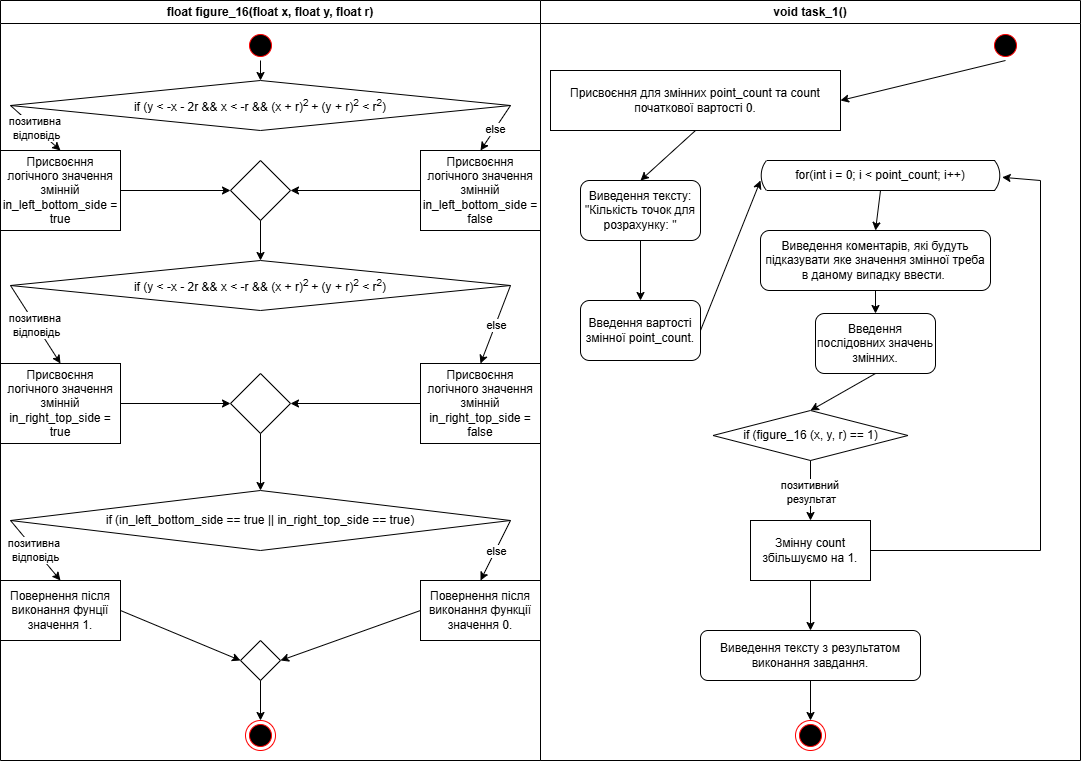

The diagram above was exported from draw.io. Its source (the exported page's mxGraphModel, read from the mxfile embedded in the PNG):
<mxGraphModel dx="1603" dy="917" grid="1" gridSize="10" guides="1" tooltips="1" connect="1" arrows="1" fold="1" page="1" pageScale="1" pageWidth="1169" pageHeight="826" background="none" math="0" shadow="0">
  <root>
    <mxCell id="0" />
    <mxCell id="1" parent="0" />
    <mxCell id="2" parent="1" style="swimlane;whiteSpace=wrap" value="float figure_16(float x, float y, float r)" vertex="1">
      <mxGeometry height="760" width="540" x="40" y="40" as="geometry" />
    </mxCell>
    <mxCell id="5" parent="2" style="ellipse;shape=startState;fillColor=#000000;strokeColor=#ff0000;" value="" vertex="1">
      <mxGeometry height="30" width="30" x="245" y="30" as="geometry" />
    </mxCell>
    <mxCell id="K9MJn5GS8f_LPqgLCUpw-38" parent="2" style="ellipse;shape=endState;fillColor=#000000;strokeColor=#ff0000" value="" vertex="1">
      <mxGeometry height="30" width="30" x="245" y="720" as="geometry" />
    </mxCell>
    <mxCell id="K9MJn5GS8f_LPqgLCUpw-40" edge="1" parent="2" source="5" style="endArrow=classic;html=1;rounded=0;entryX=0.5;entryY=0;entryDx=0;entryDy=0;" target="K9MJn5GS8f_LPqgLCUpw-41" value="">
      <mxGeometry height="50" relative="1" width="50" as="geometry">
        <Array as="points" />
        <mxPoint x="269.63" y="60" as="sourcePoint" />
        <mxPoint x="270" y="80" as="targetPoint" />
      </mxGeometry>
    </mxCell>
    <mxCell id="K9MJn5GS8f_LPqgLCUpw-41" parent="2" style="rhombus;whiteSpace=wrap;html=1;" value="if (y &amp;lt; -x - 2r &amp;amp;&amp;amp; x &amp;lt; -r &amp;amp;&amp;amp; (x + r)&lt;sup&gt;2&amp;nbsp;&lt;/sup&gt;+ (y + r)&lt;sup&gt;2&lt;/sup&gt; &amp;lt; r&lt;sup&gt;2&lt;/sup&gt;)" vertex="1">
      <mxGeometry height="50" width="500" x="10" y="80" as="geometry" />
    </mxCell>
    <mxCell id="K9MJn5GS8f_LPqgLCUpw-49" parent="2" style="rounded=0;whiteSpace=wrap;html=1;" value="Присвоєння логічного значення змінній in_left_bottom_side = true" vertex="1">
      <mxGeometry height="80" width="120" y="150" as="geometry" />
    </mxCell>
    <mxCell id="K9MJn5GS8f_LPqgLCUpw-56" parent="2" style="rounded=0;whiteSpace=wrap;html=1;" value="Присвоєння логічного значення змінній in_left_bottom_side = false" vertex="1">
      <mxGeometry height="80" width="120" x="420" y="150" as="geometry" />
    </mxCell>
    <mxCell id="K9MJn5GS8f_LPqgLCUpw-42" edge="1" parent="2" source="K9MJn5GS8f_LPqgLCUpw-41" style="endArrow=classic;html=1;rounded=0;exitX=0;exitY=0.5;exitDx=0;exitDy=0;entryX=0.5;entryY=0;entryDx=0;entryDy=0;" target="K9MJn5GS8f_LPqgLCUpw-49" value="">
      <mxGeometry relative="1" as="geometry">
        <mxPoint x="190" y="210" as="sourcePoint" />
        <mxPoint x="30" y="170" as="targetPoint" />
      </mxGeometry>
    </mxCell>
    <mxCell id="K9MJn5GS8f_LPqgLCUpw-43" connectable="0" parent="K9MJn5GS8f_LPqgLCUpw-42" style="edgeLabel;resizable=0;html=1;;align=center;verticalAlign=middle;" value="позитивна&amp;nbsp;&lt;div&gt;відповідь&lt;/div&gt;" vertex="1">
      <mxGeometry relative="1" as="geometry" />
    </mxCell>
    <mxCell id="K9MJn5GS8f_LPqgLCUpw-45" edge="1" parent="2" source="K9MJn5GS8f_LPqgLCUpw-41" style="endArrow=classic;html=1;rounded=0;exitX=1;exitY=0.5;exitDx=0;exitDy=0;entryX=0.5;entryY=0;entryDx=0;entryDy=0;" target="K9MJn5GS8f_LPqgLCUpw-56" value="">
      <mxGeometry relative="1" as="geometry">
        <mxPoint x="190" y="210" as="sourcePoint" />
        <mxPoint x="480" y="170" as="targetPoint" />
      </mxGeometry>
    </mxCell>
    <mxCell id="K9MJn5GS8f_LPqgLCUpw-46" connectable="0" parent="K9MJn5GS8f_LPqgLCUpw-45" style="edgeLabel;resizable=0;html=1;;align=center;verticalAlign=middle;" value="else" vertex="1">
      <mxGeometry relative="1" as="geometry" />
    </mxCell>
    <mxCell id="K9MJn5GS8f_LPqgLCUpw-60" parent="2" style="rhombus;whiteSpace=wrap;html=1;" value="" vertex="1">
      <mxGeometry height="60" width="60" x="230" y="160" as="geometry" />
    </mxCell>
    <mxCell id="K9MJn5GS8f_LPqgLCUpw-59" edge="1" parent="2" source="K9MJn5GS8f_LPqgLCUpw-56" style="endArrow=classic;html=1;rounded=0;exitX=0;exitY=0.5;exitDx=0;exitDy=0;entryX=1;entryY=0.5;entryDx=0;entryDy=0;" target="K9MJn5GS8f_LPqgLCUpw-60" value="">
      <mxGeometry height="50" relative="1" width="50" as="geometry">
        <mxPoint x="210" y="240" as="sourcePoint" />
        <mxPoint x="300" y="180" as="targetPoint" />
      </mxGeometry>
    </mxCell>
    <mxCell id="K9MJn5GS8f_LPqgLCUpw-58" edge="1" parent="2" source="K9MJn5GS8f_LPqgLCUpw-49" style="endArrow=classic;html=1;rounded=0;exitX=1;exitY=0.5;exitDx=0;exitDy=0;entryX=0;entryY=0.5;entryDx=0;entryDy=0;" target="K9MJn5GS8f_LPqgLCUpw-60" value="">
      <mxGeometry height="50" relative="1" width="50" as="geometry">
        <mxPoint x="210" y="240" as="sourcePoint" />
        <mxPoint x="220" y="180" as="targetPoint" />
      </mxGeometry>
    </mxCell>
    <mxCell id="K9MJn5GS8f_LPqgLCUpw-63" parent="2" style="rhombus;whiteSpace=wrap;html=1;" value="if (y &amp;lt; -x - 2r &amp;amp;&amp;amp; x &amp;lt; -r &amp;amp;&amp;amp; (x + r)&lt;sup&gt;2&amp;nbsp;&lt;/sup&gt;+ (y + r)&lt;sup&gt;2&lt;/sup&gt; &amp;lt; r&lt;sup&gt;2&lt;/sup&gt;)" vertex="1">
      <mxGeometry height="50" width="500" x="10" y="260" as="geometry" />
    </mxCell>
    <mxCell id="K9MJn5GS8f_LPqgLCUpw-64" edge="1" parent="2" source="K9MJn5GS8f_LPqgLCUpw-63" style="endArrow=classic;html=1;rounded=0;exitX=0;exitY=0.5;exitDx=0;exitDy=0;entryX=0.5;entryY=0;entryDx=0;entryDy=0;" target="K9MJn5GS8f_LPqgLCUpw-70" value="">
      <mxGeometry relative="1" as="geometry">
        <mxPoint x="40" y="356" as="sourcePoint" />
        <mxPoint x="60" y="350" as="targetPoint" />
      </mxGeometry>
    </mxCell>
    <mxCell id="K9MJn5GS8f_LPqgLCUpw-65" connectable="0" parent="K9MJn5GS8f_LPqgLCUpw-64" style="edgeLabel;resizable=0;html=1;;align=center;verticalAlign=middle;" value="позитивна&amp;nbsp;&lt;div&gt;відповідь&lt;/div&gt;" vertex="1">
      <mxGeometry relative="1" as="geometry" />
    </mxCell>
    <mxCell id="K9MJn5GS8f_LPqgLCUpw-68" parent="2" style="rounded=0;whiteSpace=wrap;html=1;" value="Присвоєння логічного значення змінній in_right_top_side = false" vertex="1">
      <mxGeometry height="80" width="120" x="420" y="363" as="geometry" />
    </mxCell>
    <mxCell id="K9MJn5GS8f_LPqgLCUpw-66" edge="1" parent="2" source="K9MJn5GS8f_LPqgLCUpw-63" style="endArrow=classic;html=1;rounded=0;exitX=1;exitY=0.5;exitDx=0;exitDy=0;entryX=0.5;entryY=0;entryDx=0;entryDy=0;" target="K9MJn5GS8f_LPqgLCUpw-68" value="">
      <mxGeometry relative="1" as="geometry">
        <mxPoint x="470" y="360" as="sourcePoint" />
        <mxPoint x="460" y="340" as="targetPoint" />
      </mxGeometry>
    </mxCell>
    <mxCell id="K9MJn5GS8f_LPqgLCUpw-67" connectable="0" parent="K9MJn5GS8f_LPqgLCUpw-66" style="edgeLabel;resizable=0;html=1;;align=center;verticalAlign=middle;" value="else" vertex="1">
      <mxGeometry relative="1" as="geometry" />
    </mxCell>
    <mxCell id="K9MJn5GS8f_LPqgLCUpw-70" parent="2" style="rounded=0;whiteSpace=wrap;html=1;" value="Присвоєння логічного значення змінній in_right_top_side = true" vertex="1">
      <mxGeometry height="80" width="120" y="363" as="geometry" />
    </mxCell>
    <mxCell id="K9MJn5GS8f_LPqgLCUpw-71" edge="1" parent="2" source="K9MJn5GS8f_LPqgLCUpw-70" style="endArrow=classic;html=1;rounded=0;exitX=1;exitY=0.5;exitDx=0;exitDy=0;entryX=0;entryY=0.5;entryDx=0;entryDy=0;" target="K9MJn5GS8f_LPqgLCUpw-73" value="">
      <mxGeometry height="50" relative="1" width="50" as="geometry">
        <mxPoint x="120" y="329.63" as="sourcePoint" />
        <mxPoint x="230" y="329.63" as="targetPoint" />
      </mxGeometry>
    </mxCell>
    <mxCell id="K9MJn5GS8f_LPqgLCUpw-72" edge="1" parent="2" source="K9MJn5GS8f_LPqgLCUpw-68" style="endArrow=classic;html=1;rounded=0;exitX=0;exitY=0.5;exitDx=0;exitDy=0;entryX=1;entryY=0.5;entryDx=0;entryDy=0;" target="K9MJn5GS8f_LPqgLCUpw-73" value="">
      <mxGeometry height="50" relative="1" width="50" as="geometry">
        <mxPoint x="420" y="329.63" as="sourcePoint" />
        <mxPoint x="290" y="329.63" as="targetPoint" />
      </mxGeometry>
    </mxCell>
    <mxCell id="K9MJn5GS8f_LPqgLCUpw-73" parent="2" style="rhombus;whiteSpace=wrap;html=1;" value="" vertex="1">
      <mxGeometry height="60" width="60" x="230" y="373" as="geometry" />
    </mxCell>
    <mxCell id="K9MJn5GS8f_LPqgLCUpw-74" edge="1" parent="2" source="K9MJn5GS8f_LPqgLCUpw-73" style="endArrow=classic;html=1;rounded=0;exitX=0.5;exitY=1;exitDx=0;exitDy=0;entryX=0.5;entryY=0;entryDx=0;entryDy=0;" target="K9MJn5GS8f_LPqgLCUpw-75" value="">
      <mxGeometry height="50" relative="1" width="50" as="geometry">
        <mxPoint x="259.63" y="360" as="sourcePoint" />
        <mxPoint x="260" y="400" as="targetPoint" />
      </mxGeometry>
    </mxCell>
    <mxCell id="K9MJn5GS8f_LPqgLCUpw-62" edge="1" parent="2" source="K9MJn5GS8f_LPqgLCUpw-60" style="endArrow=classic;html=1;rounded=0;exitX=0.5;exitY=1;exitDx=0;exitDy=0;entryX=0.5;entryY=0;entryDx=0;entryDy=0;" target="K9MJn5GS8f_LPqgLCUpw-63" value="">
      <mxGeometry height="50" relative="1" width="50" as="geometry">
        <mxPoint x="210" y="310" as="sourcePoint" />
        <mxPoint x="260" y="260" as="targetPoint" />
      </mxGeometry>
    </mxCell>
    <mxCell id="K9MJn5GS8f_LPqgLCUpw-75" parent="2" style="rhombus;whiteSpace=wrap;html=1;" value="if (in_left_bottom_side == true || in_right_top_side == true)" vertex="1">
      <mxGeometry height="60" width="500" x="10" y="490" as="geometry" />
    </mxCell>
    <mxCell id="K9MJn5GS8f_LPqgLCUpw-80" parent="2" style="rounded=0;whiteSpace=wrap;html=1;" value="Повернення після виконання фунції значення 1." vertex="1">
      <mxGeometry height="60" width="120" y="580" as="geometry" />
    </mxCell>
    <mxCell id="K9MJn5GS8f_LPqgLCUpw-81" parent="2" style="rounded=0;whiteSpace=wrap;html=1;" value="Повернення після виконання функції значення 0." vertex="1">
      <mxGeometry height="60" width="120" x="420" y="580" as="geometry" />
    </mxCell>
    <mxCell id="K9MJn5GS8f_LPqgLCUpw-83" edge="1" parent="2" source="K9MJn5GS8f_LPqgLCUpw-81" style="endArrow=classic;html=1;rounded=0;exitX=0;exitY=0.5;exitDx=0;exitDy=0;entryX=1;entryY=0.5;entryDx=0;entryDy=0;" target="K9MJn5GS8f_LPqgLCUpw-84" value="">
      <mxGeometry height="50" relative="1" width="50" as="geometry">
        <mxPoint x="410" y="499.63" as="sourcePoint" />
        <mxPoint x="290" y="500" as="targetPoint" />
      </mxGeometry>
    </mxCell>
    <mxCell id="K9MJn5GS8f_LPqgLCUpw-84" parent="2" style="rhombus;whiteSpace=wrap;html=1;" value="" vertex="1">
      <mxGeometry height="40" width="40" x="240" y="640" as="geometry" />
    </mxCell>
    <mxCell id="K9MJn5GS8f_LPqgLCUpw-82" edge="1" parent="2" source="K9MJn5GS8f_LPqgLCUpw-80" style="endArrow=classic;html=1;rounded=0;exitX=1;exitY=0.5;exitDx=0;exitDy=0;entryX=0;entryY=0.5;entryDx=0;entryDy=0;" target="K9MJn5GS8f_LPqgLCUpw-84" value="">
      <mxGeometry height="50" relative="1" width="50" as="geometry">
        <mxPoint x="200" y="510" as="sourcePoint" />
        <mxPoint x="230" y="500" as="targetPoint" />
      </mxGeometry>
    </mxCell>
    <mxCell id="K9MJn5GS8f_LPqgLCUpw-85" edge="1" parent="2" source="K9MJn5GS8f_LPqgLCUpw-84" style="endArrow=classic;html=1;rounded=0;exitX=0.5;exitY=1;exitDx=0;exitDy=0;entryX=0.5;entryY=0;entryDx=0;entryDy=0;" target="K9MJn5GS8f_LPqgLCUpw-38" value="">
      <mxGeometry height="50" relative="1" width="50" as="geometry">
        <mxPoint x="150" y="550" as="sourcePoint" />
        <mxPoint x="200" y="500" as="targetPoint" />
      </mxGeometry>
    </mxCell>
    <mxCell id="K9MJn5GS8f_LPqgLCUpw-76" edge="1" parent="2" source="K9MJn5GS8f_LPqgLCUpw-75" style="endArrow=classic;html=1;rounded=0;exitX=0;exitY=0.5;exitDx=0;exitDy=0;entryX=0.5;entryY=0;entryDx=0;entryDy=0;" target="K9MJn5GS8f_LPqgLCUpw-80" value="">
      <mxGeometry relative="1" as="geometry">
        <mxPoint x="80" y="480" as="sourcePoint" />
        <mxPoint x="50" y="470" as="targetPoint" />
      </mxGeometry>
    </mxCell>
    <mxCell id="K9MJn5GS8f_LPqgLCUpw-77" connectable="0" parent="K9MJn5GS8f_LPqgLCUpw-76" style="edgeLabel;resizable=0;html=1;;align=center;verticalAlign=middle;" value="позитивна&amp;nbsp;&lt;div&gt;відповідь&lt;/div&gt;" vertex="1">
      <mxGeometry relative="1" as="geometry" />
    </mxCell>
    <mxCell id="K9MJn5GS8f_LPqgLCUpw-78" edge="1" parent="2" source="K9MJn5GS8f_LPqgLCUpw-75" style="endArrow=classic;html=1;rounded=0;exitX=1;exitY=0.5;exitDx=0;exitDy=0;entryX=0.5;entryY=0;entryDx=0;entryDy=0;" target="K9MJn5GS8f_LPqgLCUpw-81" value="">
      <mxGeometry relative="1" as="geometry">
        <mxPoint x="500" y="480" as="sourcePoint" />
        <mxPoint x="470" y="470" as="targetPoint" />
      </mxGeometry>
    </mxCell>
    <mxCell id="K9MJn5GS8f_LPqgLCUpw-79" connectable="0" parent="K9MJn5GS8f_LPqgLCUpw-78" style="edgeLabel;resizable=0;html=1;;align=center;verticalAlign=middle;" value="else" vertex="1">
      <mxGeometry relative="1" as="geometry" />
    </mxCell>
    <mxCell id="4" parent="1" style="swimlane;whiteSpace=wrap" value="void task_1()" vertex="1">
      <mxGeometry height="760" width="540" x="580" y="40" as="geometry" />
    </mxCell>
    <mxCell id="38" parent="4" style="ellipse;shape=endState;fillColor=#000000;strokeColor=#ff0000" value="" vertex="1">
      <mxGeometry height="30" width="30" x="255" y="720" as="geometry" />
    </mxCell>
    <mxCell id="K9MJn5GS8f_LPqgLCUpw-39" parent="4" style="ellipse;shape=startState;fillColor=#000000;strokeColor=#ff0000;" value="" vertex="1">
      <mxGeometry height="30" width="30" x="450" y="30" as="geometry" />
    </mxCell>
    <mxCell id="K9MJn5GS8f_LPqgLCUpw-86" parent="4" style="rounded=1;whiteSpace=wrap;html=1;" value="Виведення тексту: &quot;Кількість точок для розрахунку: &quot;" vertex="1">
      <mxGeometry height="60" width="120" x="40" y="180" as="geometry" />
    </mxCell>
    <mxCell id="K9MJn5GS8f_LPqgLCUpw-87" parent="4" style="rounded=1;whiteSpace=wrap;html=1;" value="Введення вартості змінної point_count." vertex="1">
      <mxGeometry height="60" width="120" x="40" y="300" as="geometry" />
    </mxCell>
    <mxCell id="K9MJn5GS8f_LPqgLCUpw-88" edge="1" parent="4" source="K9MJn5GS8f_LPqgLCUpw-39" style="endArrow=classic;html=1;rounded=0;exitX=0.5;exitY=1;exitDx=0;exitDy=0;entryX=1;entryY=0.5;entryDx=0;entryDy=0;" target="XtrqG5dGrKovSg_tcDRs-38" value="">
      <mxGeometry height="50" relative="1" width="50" as="geometry">
        <mxPoint x="100" y="180" as="sourcePoint" />
        <mxPoint x="170" y="80" as="targetPoint" />
      </mxGeometry>
    </mxCell>
    <mxCell id="K9MJn5GS8f_LPqgLCUpw-89" edge="1" parent="4" source="K9MJn5GS8f_LPqgLCUpw-86" style="endArrow=classic;html=1;rounded=0;exitX=0.5;exitY=1;exitDx=0;exitDy=0;entryX=0.5;entryY=0;entryDx=0;entryDy=0;" target="K9MJn5GS8f_LPqgLCUpw-87" value="">
      <mxGeometry height="50" relative="1" width="50" as="geometry">
        <mxPoint x="100" y="180" as="sourcePoint" />
        <mxPoint x="150" y="130" as="targetPoint" />
      </mxGeometry>
    </mxCell>
    <mxCell id="K9MJn5GS8f_LPqgLCUpw-90" edge="1" parent="4" source="K9MJn5GS8f_LPqgLCUpw-87" style="endArrow=classic;html=1;rounded=0;entryX=0;entryY=0.667;entryDx=0;entryDy=0;exitX=1;exitY=0.5;exitDx=0;exitDy=0;entryPerimeter=0;" target="aN62RCFVjcXSDKb_JFb--38" value="">
      <mxGeometry height="50" relative="1" width="50" as="geometry">
        <mxPoint x="160" y="200" as="sourcePoint" />
        <mxPoint x="210" y="180" as="targetPoint" />
      </mxGeometry>
    </mxCell>
    <mxCell id="K9MJn5GS8f_LPqgLCUpw-92" edge="1" parent="4" source="aN62RCFVjcXSDKb_JFb--38" style="endArrow=classic;html=1;rounded=0;exitX=0.5;exitY=1;exitDx=0;exitDy=0;entryX=0.5;entryY=0;entryDx=0;entryDy=0;exitPerimeter=0;" target="K9MJn5GS8f_LPqgLCUpw-93" value="">
      <mxGeometry height="50" relative="1" width="50" as="geometry">
        <mxPoint x="335" y="210" as="sourcePoint" />
        <mxPoint x="395" y="240" as="targetPoint" />
      </mxGeometry>
    </mxCell>
    <mxCell id="K9MJn5GS8f_LPqgLCUpw-93" parent="4" style="rounded=1;whiteSpace=wrap;html=1;" value="Виведення коментарів, які будуть підказувати яке значення змінної треба в даному випадку ввести.&amp;nbsp;" vertex="1">
      <mxGeometry height="60" width="230" x="220" y="230" as="geometry" />
    </mxCell>
    <mxCell id="K9MJn5GS8f_LPqgLCUpw-94" parent="4" style="rounded=1;whiteSpace=wrap;html=1;" value="Введення послідовних значень змінних." vertex="1">
      <mxGeometry height="60" width="120" x="275" y="313" as="geometry" />
    </mxCell>
    <mxCell id="K9MJn5GS8f_LPqgLCUpw-95" edge="1" parent="4" source="K9MJn5GS8f_LPqgLCUpw-93" style="endArrow=classic;html=1;rounded=0;exitX=0.5;exitY=1;exitDx=0;exitDy=0;entryX=0.5;entryY=0;entryDx=0;entryDy=0;" target="K9MJn5GS8f_LPqgLCUpw-94" value="">
      <mxGeometry height="50" relative="1" width="50" as="geometry">
        <mxPoint x="335" y="490" as="sourcePoint" />
        <mxPoint x="385" y="340" as="targetPoint" />
      </mxGeometry>
    </mxCell>
    <mxCell id="K9MJn5GS8f_LPqgLCUpw-96" edge="1" parent="4" source="K9MJn5GS8f_LPqgLCUpw-94" style="endArrow=classic;html=1;rounded=0;exitX=0.5;exitY=1;exitDx=0;exitDy=0;entryX=0.5;entryY=0;entryDx=0;entryDy=0;" target="K9MJn5GS8f_LPqgLCUpw-97" value="">
      <mxGeometry height="50" relative="1" width="50" as="geometry">
        <mxPoint x="320" y="500" as="sourcePoint" />
        <mxPoint x="335" y="440" as="targetPoint" />
      </mxGeometry>
    </mxCell>
    <mxCell id="K9MJn5GS8f_LPqgLCUpw-97" parent="4" style="rhombus;whiteSpace=wrap;html=1;" value="if (figure_16 (x, y, r) == 1)" vertex="1">
      <mxGeometry height="50" width="195" x="172.5" y="410" as="geometry" />
    </mxCell>
    <mxCell id="K9MJn5GS8f_LPqgLCUpw-102" parent="4" style="rounded=0;whiteSpace=wrap;html=1;" value="Змінну count збільшуємо на 1." vertex="1">
      <mxGeometry height="60" width="120" x="210" y="520" as="geometry" />
    </mxCell>
    <mxCell id="K9MJn5GS8f_LPqgLCUpw-98" edge="1" parent="4" source="K9MJn5GS8f_LPqgLCUpw-97" style="endArrow=classic;html=1;rounded=0;exitX=0.5;exitY=1;exitDx=0;exitDy=0;" target="K9MJn5GS8f_LPqgLCUpw-102" value="">
      <mxGeometry relative="1" as="geometry">
        <mxPoint x="275" y="580" as="sourcePoint" />
        <mxPoint x="278" y="560" as="targetPoint" />
      </mxGeometry>
    </mxCell>
    <mxCell id="K9MJn5GS8f_LPqgLCUpw-99" connectable="0" parent="K9MJn5GS8f_LPqgLCUpw-98" style="edgeLabel;resizable=0;html=1;;align=center;verticalAlign=middle;" value="позитивний&amp;nbsp;&lt;div&gt;результат&lt;/div&gt;" vertex="1">
      <mxGeometry relative="1" as="geometry" />
    </mxCell>
    <mxCell id="K9MJn5GS8f_LPqgLCUpw-103" edge="1" parent="4" source="K9MJn5GS8f_LPqgLCUpw-102" style="endArrow=classic;html=1;rounded=0;exitX=1;exitY=0.5;exitDx=0;exitDy=0;entryX=1.007;entryY=0.56;entryDx=0;entryDy=0;entryPerimeter=0;" target="aN62RCFVjcXSDKb_JFb--38" value="">
      <mxGeometry height="50" relative="1" width="50" as="geometry">
        <Array as="points">
          <mxPoint x="500" y="550" />
          <mxPoint x="500" y="180" />
        </Array>
        <mxPoint x="360" y="530" as="sourcePoint" />
        <mxPoint x="460" y="180" as="targetPoint" />
      </mxGeometry>
    </mxCell>
    <mxCell id="K9MJn5GS8f_LPqgLCUpw-105" parent="4" style="rounded=1;whiteSpace=wrap;html=1;" value="Виведення тексту з результатом виконання завдання." vertex="1">
      <mxGeometry height="50" width="220" x="160" y="630" as="geometry" />
    </mxCell>
    <mxCell id="K9MJn5GS8f_LPqgLCUpw-104" edge="1" parent="4" source="K9MJn5GS8f_LPqgLCUpw-102" style="endArrow=classic;html=1;rounded=0;exitX=0.5;exitY=1;exitDx=0;exitDy=0;" target="K9MJn5GS8f_LPqgLCUpw-105" value="">
      <mxGeometry height="50" relative="1" width="50" as="geometry">
        <mxPoint x="360" y="640" as="sourcePoint" />
        <mxPoint x="270" y="590" as="targetPoint" />
      </mxGeometry>
    </mxCell>
    <mxCell id="K9MJn5GS8f_LPqgLCUpw-106" edge="1" parent="4" source="K9MJn5GS8f_LPqgLCUpw-105" style="endArrow=classic;html=1;rounded=0;exitX=0.5;exitY=1;exitDx=0;exitDy=0;entryX=0.5;entryY=0;entryDx=0;entryDy=0;" target="38" value="">
      <mxGeometry height="50" relative="1" width="50" as="geometry">
        <mxPoint x="400" y="700" as="sourcePoint" />
        <mxPoint x="450" y="650" as="targetPoint" />
      </mxGeometry>
    </mxCell>
    <mxCell id="XtrqG5dGrKovSg_tcDRs-38" parent="4" style="rounded=0;whiteSpace=wrap;html=1;" value="Присвоєння для змінних point_count та count початкової вартості 0." vertex="1">
      <mxGeometry height="60" width="290" x="10" y="70" as="geometry" />
    </mxCell>
    <mxCell id="XtrqG5dGrKovSg_tcDRs-39" edge="1" parent="4" source="XtrqG5dGrKovSg_tcDRs-38" style="endArrow=classic;html=1;rounded=0;exitX=0.5;exitY=1;exitDx=0;exitDy=0;entryX=0.5;entryY=0;entryDx=0;entryDy=0;" target="K9MJn5GS8f_LPqgLCUpw-86" value="">
      <mxGeometry height="50" relative="1" width="50" as="geometry">
        <mxPoint x="90" y="320" as="sourcePoint" />
        <mxPoint x="140" y="270" as="targetPoint" />
      </mxGeometry>
    </mxCell>
    <mxCell id="aN62RCFVjcXSDKb_JFb--38" parent="4" style="html=1;dashed=0;whiteSpace=wrap;shape=mxgraph.dfd.loop" value="for(int i = 0; i &amp;lt; point_count; i++)" vertex="1">
      <mxGeometry height="30" width="240" x="220" y="160" as="geometry" />
    </mxCell>
  </root>
</mxGraphModel>